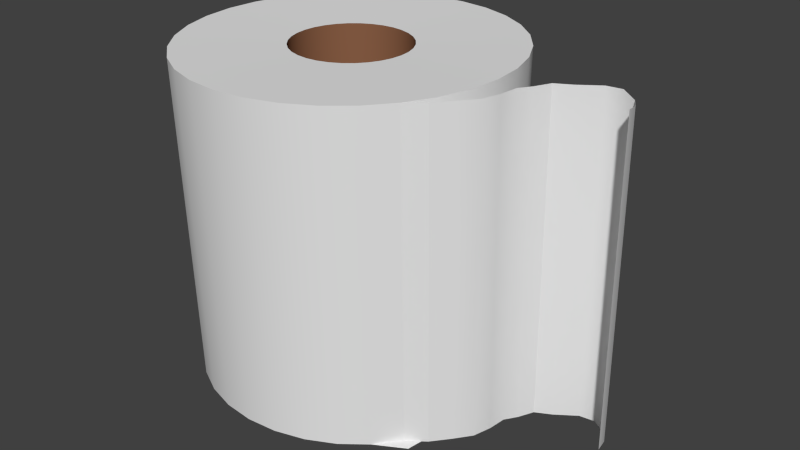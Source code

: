 # Source: toilet_paper.blend  (saved by Blender 2.76.0; exported with 4.5.12 LTS)
import bpy
from mathutils import Matrix  # noqa: F401  (used for matrix-valued properties, if any)

bpy.ops.wm.read_factory_settings(use_empty=True)
scene = bpy.context.scene
scene.name = 'Scene'

# ---- collections
col_collection_1 = bpy.data.collections.new('Collection 1'); scene.collection.children.link(col_collection_1)

# ---- materials (node trees are filled in below, after node groups)
mat_material_002 = bpy.data.materials.new('Material.002')
mat_material_002.alpha_threshold = 0.0
mat_material_002.diffuse_color = (0.2598, 0.1184, 0.06311, 1.0)
mat_material_002.roughness = 0.5
mat_material_001 = bpy.data.materials.new('Material.001')
mat_material_001.alpha_threshold = 0.0
mat_material_001.roughness = 0.5

# ---- material node trees

# ---- world
world_world = bpy.data.worlds.new('World'); scene.world = world_world
world_world.color = (0.05088, 0.05088, 0.05088)
world_world.use_sun_shadow = False
world_world.sun_shadow_jitter_overblur = 0.0
world_world.cycles.sampling_method = 'MANUAL'
world_world.cycles.sample_map_resolution = 256

# ---- meshes
me_circle_001 = bpy.data.meshes.new('Circle.001')
me_circle_001.from_pydata([(1.776e-08, 1.157, -0.03334), (-0.2257, 1.135, -0.03334), (-0.4428, 1.069, -0.03334), (-0.6428, 0.962, -0.03334), (-0.8182, 0.8182, -0.03334), (-0.962, 0.6428, -0.03334), (-1.069, 0.4428, -0.03334), (-1.135, 0.2257, -0.03334), (-1.157, 4.241e-08, -0.03334), (-1.135, -0.2257, -0.03334), (-1.069, -0.4428, -0.03334), (-0.962, -0.6428, -0.03334), (-0.8182, -0.8182, -0.03334), (-0.6428, -0.962, -0.03334), (-0.4428, -1.069, -0.03334), (-0.2257, -1.135, -0.03334), (3.948e-07, -1.157, -0.03334), (0.2257, -1.135, -0.03334), (0.4428, -1.069, -0.03334), (0.6428, -0.962, -0.03334), (0.8182, -0.8182, -0.03334), (0.962, -0.6428, -0.03334), (1.069, -0.4428, -0.03334), (1.135, -0.2257, -0.03334), (1.157, 1.072e-06, -0.03334), (1.135, 0.2257, -0.03334), (1.069, 0.4428, -0.03334), (0.962, 0.6428, -0.03334), (0.8182, 0.8182, -0.03334), (0.6428, 0.962, -0.03334), (0.4428, 1.069, -0.03334), (0.2257, 1.135, -0.03334), (1.776e-08, 1.157, -6.543), (-0.2257, 1.135, -6.543), (-0.4428, 1.069, -6.543), (-0.6428, 0.962, -6.543), (-0.8182, 0.8182, -6.543), (-0.962, 0.6428, -6.543), (-1.069, 0.4428, -6.543), (-1.135, 0.2257, -6.543), (-1.157, 4.241e-08, -6.543), (-1.135, -0.2257, -6.543), (-1.069, -0.4428, -6.543), (-0.962, -0.6428, -6.543), (-0.8182, -0.8182, -6.543), (-0.6428, -0.962, -6.543), (-0.4428, -1.069, -6.543), (-0.2257, -1.135, -6.543), (3.948e-07, -1.157, -6.543), (0.2257, -1.135, -6.543), (0.4428, -1.069, -6.543), (0.6428, -0.962, -6.543), (0.8182, -0.8182, -6.543), (0.962, -0.6428, -6.543), (1.069, -0.4428, -6.543), (1.135, -0.2257, -6.543), (1.157, 1.072e-06, -6.543), (1.135, 0.2257, -6.543), (1.069, 0.4428, -6.543), (0.962, 0.6428, -6.543), (0.8182, 0.8182, -6.543), (0.6428, 0.962, -6.543), (0.4428, 1.069, -6.543), (0.2257, 1.135, -6.543), (-0.2257, 1.135, -0.03334), (1.776e-08, 1.157, -0.03334), (-0.4428, 1.069, -0.03334), (-0.6428, 0.962, -0.03334), (-0.8182, 0.8182, -0.03334), (-0.962, 0.6428, -0.03334), (-1.069, 0.4428, -0.03334), (-1.135, 0.2257, -0.03334), (-1.157, 4.241e-08, -0.03334), (-1.135, -0.2257, -0.03334), (-1.069, -0.4428, -0.03334), (-0.962, -0.6428, -0.03334), (-0.8182, -0.8182, -0.03334), (-0.6428, -0.962, -0.03334), (-0.4428, -1.069, -0.03334), (-0.2257, -1.135, -0.03334), (3.948e-07, -1.157, -0.03334), (0.2257, -1.135, -0.03334), (0.4428, -1.069, -0.03334), (0.6428, -0.962, -0.03334), (0.8182, -0.8182, -0.03334), (0.962, -0.6428, -0.03334), (1.069, -0.4428, -0.03334), (1.135, -0.2257, -0.03334), (1.157, 1.072e-06, -0.03334), (1.135, 0.2257, -0.03334), (1.069, 0.4428, -0.03334), (0.962, 0.6428, -0.03334), (0.8182, 0.8182, -0.03334), (0.6428, 0.962, -0.03334), (0.4428, 1.069, -0.03334), (0.2257, 1.135, -0.03334), (-0.2257, 1.135, -6.543), (1.776e-08, 1.157, -6.543), (-0.4428, 1.069, -6.543), (-0.6428, 0.962, -6.543), (-0.8182, 0.8182, -6.543), (-0.962, 0.6428, -6.543), (-1.069, 0.4428, -6.543), (-1.135, 0.2257, -6.543), (-1.157, 4.241e-08, -6.543), (-1.135, -0.2257, -6.543), (-1.069, -0.4428, -6.543), (-0.962, -0.6428, -6.543), (-0.8182, -0.8182, -6.543), (-0.6428, -0.962, -6.543), (-0.4428, -1.069, -6.543), (-0.2257, -1.135, -6.543), (3.948e-07, -1.157, -6.543), (0.2257, -1.135, -6.543), (0.4428, -1.069, -6.543), (0.6428, -0.962, -6.543), (0.8182, -0.8182, -6.543), (0.962, -0.6428, -6.543), (1.069, -0.4428, -6.543), (1.135, -0.2257, -6.543), (1.157, 1.072e-06, -6.543), (1.135, 0.2257, -6.543), (1.069, 0.4428, -6.543), (0.962, 0.6428, -6.543), (0.8182, 0.8182, -6.543), (0.6428, 0.962, -6.543), (0.4428, 1.069, -6.543), (0.2257, 1.135, -6.543)], [(1, 0), (2, 1), (0, 31), (3, 2), (4, 3), (5, 4), (6, 5), (7, 6), (8, 7), (9, 8), (10, 9), (11, 10), (12, 11), (13, 12), (14, 13), (15, 14), (16, 15), (17, 16), (18, 17), (19, 18), (20, 19), (21, 20), (22, 21), (23, 22), (24, 23), (25, 24), (26, 25), (27, 26), (28, 27), (29, 28), (30, 29), (31, 30), (33, 32), (34, 33), (32, 63), (35, 34), (36, 35), (37, 36), (38, 37), (39, 38), (40, 39), (41, 40), (42, 41), (43, 42), (44, 43), (45, 44), (46, 45), (47, 46), (48, 47), (49, 48), (50, 49), (51, 50), (52, 51), (53, 52), (54, 53), (55, 54), (56, 55), (57, 56), (58, 57), (59, 58), (60, 59), (61, 60), (62, 61), (63, 62)], [(90, 122, 121, 89), (77, 109, 108, 76), (91, 123, 122, 90), (78, 110, 109, 77), (64, 96, 97, 65), (92, 124, 123, 91), (79, 111, 110, 78), (66, 98, 96, 64), (93, 125, 124, 92), (80, 112, 111, 79), (67, 99, 98, 66), (94, 126, 125, 93), (81, 113, 112, 80), (68, 100, 99, 67), (95, 127, 126, 94), (82, 114, 113, 81), (69, 101, 100, 68), (65, 97, 127, 95), (83, 115, 114, 82), (70, 102, 101, 69), (84, 116, 115, 83), (71, 103, 102, 70), (85, 117, 116, 84), (72, 104, 103, 71), (86, 118, 117, 85), (73, 105, 104, 72), (87, 119, 118, 86), (74, 106, 105, 73), (88, 120, 119, 87), (75, 107, 106, 74), (89, 121, 120, 88), (76, 108, 107, 75)])
me_circle_001.polygons.foreach_set('use_smooth', [True] * 32)
me_circle_001.materials.append(mat_material_002)
me_circle_001.use_remesh_preserve_volume = False
me_circle_001.use_remesh_preserve_attributes = False
me_circle_001.use_mirror_vertex_groups = False
me_circle_001.update()
me_circle = bpy.data.meshes.new('Circle')
me_circle.from_pydata([(1.776e-08, 1.157, -0.03334), (-0.2257, 1.135, -0.03334), (-0.4428, 1.069, -0.03334), (-0.6428, 0.962, -0.03334), (-0.8182, 0.8182, -0.03334), (-0.962, 0.6428, -0.03334), (-1.069, 0.4428, -0.03334), (-1.135, 0.2257, -0.03334), (-1.157, 4.241e-08, -0.03334), (-1.135, -0.2257, -0.03334), (-1.069, -0.4428, -0.03334), (-0.962, -0.6428, -0.03334), (-0.8182, -0.8182, -0.03334), (-0.6428, -0.962, -0.03334), (-0.4428, -1.069, -0.03334), (-0.2257, -1.135, -0.03334), (3.948e-07, -1.157, -0.03334), (0.2257, -1.135, -0.03334), (0.4428, -1.069, -0.03334), (0.6428, -0.962, -0.03334), (0.8182, -0.8182, -0.03334), (0.962, -0.6428, -0.03334), (1.069, -0.4428, -0.03334), (1.135, -0.2257, -0.03334), (1.157, 1.072e-06, -0.03334), (1.135, 0.2257, -0.03334), (1.069, 0.4428, -0.03334), (0.962, 0.6428, -0.03334), (0.8182, 0.8182, -0.03334), (0.6428, 0.962, -0.03334), (0.4428, 1.069, -0.03334), (0.2257, 1.135, -0.03334), (1.776e-08, 1.157, -6.543), (-0.2257, 1.135, -6.543), (-0.4428, 1.069, -6.543), (-0.6428, 0.962, -6.543), (-0.8182, 0.8182, -6.543), (-0.962, 0.6428, -6.543), (-1.069, 0.4428, -6.543), (-1.135, 0.2257, -6.543), (-1.157, 4.241e-08, -6.543), (-1.135, -0.2257, -6.543), (-1.069, -0.4428, -6.543), (-0.962, -0.6428, -6.543), (-0.8182, -0.8182, -6.543), (-0.6428, -0.962, -6.543), (-0.4428, -1.069, -6.543), (-0.2257, -1.135, -6.543), (3.948e-07, -1.157, -6.543), (0.2257, -1.135, -6.543), (0.4428, -1.069, -6.543), (0.6428, -0.962, -6.543), (0.8182, -0.8182, -6.543), (0.962, -0.6428, -6.543), (1.069, -0.4428, -6.543), (1.135, -0.2257, -6.543), (1.157, 1.072e-06, -6.543), (1.135, 0.2257, -6.543), (1.069, 0.4428, -6.543), (0.962, 0.6428, -6.543), (0.8182, 0.8182, -6.543), (0.6428, 0.962, -6.543), (0.4428, 1.069, -6.543), (0.2257, 1.135, -6.543), (2.625e-07, 3.293, 0.0), (-0.6255, 3.23, 0.0), (-1.227, 3.042, 0.0), (-1.781, 2.738, 0.0), (-2.267, 2.329, 0.0), (-2.666, 1.829, 0.0), (-2.962, 1.26, 0.0), (-3.144, 0.6424, 0.0), (-3.206, -4.094e-07, 0.0), (-3.144, -0.6424, 0.0), (-2.962, -1.26, 0.0), (-2.666, -1.829, 0.0), (-2.267, -2.329, 0.0), (-1.781, -2.738, 0.0), (-1.227, -3.042, 0.0), (-0.6255, -3.23, 0.0), (1.307e-06, -3.293, 0.0), (0.6255, -3.23, 0.0), (1.227, -3.042, 0.0), (1.781, -2.738, 0.0), (2.267, -2.329, 0.0), (2.666, -1.829, 0.0), (2.962, -1.26, 0.0), (3.144, -0.6424, 0.0), (3.206, 2.522e-06, 0.0), (3.144, 0.6424, 0.0), (2.962, 1.26, 0.0), (2.666, 1.83, 0.0), (2.267, 2.329, 0.0), (1.781, 2.738, 0.0), (1.227, 3.042, 0.0), (0.6255, 3.23, 0.0), (0.003542, 3.057, -6.577), (-0.6181, 2.998, -6.577), (-1.216, 2.824, -6.577), (-1.767, 2.541, -6.577), (-2.25, 2.161, -6.577), (-2.646, 1.697, -6.577), (-2.94, 1.169, -6.577), (-3.122, 0.5946, -6.577), (-3.183, -0.002198, -6.577), (-3.122, -0.599, -6.577), (-2.94, -1.173, -6.577), (-2.646, -1.702, -6.577), (-2.25, -2.165, -6.577), (-1.767, -2.546, -6.577), (-1.216, -2.829, -6.577), (-0.6181, -3.003, -6.577), (0.003543, -3.061, -6.577), (0.6252, -3.003, -6.577), (1.223, -2.829, -6.577), (1.774, -2.546, -6.577), (2.257, -2.165, -6.577), (2.653, -1.702, -6.577), (2.947, -1.173, -6.577), (3.129, -0.599, -6.577), (3.19, -0.002195, -6.577), (3.129, 0.5946, -6.577), (2.947, 1.169, -6.577), (2.653, 1.697, -6.577), (2.257, 2.161, -6.577), (1.774, 2.542, -6.577), (1.223, 2.824, -6.577), (0.6252, 2.998, -6.577), (3.014, -1.563, 0.0), (2.999, -1.437, -6.577), (3.281, -1.215, 0.0), (3.281, -1.095, -6.577), (3.527, -0.8866, 0.0), (3.527, -0.7673, -6.577), (3.629, -0.5177, 0.0), (3.629, -0.3983, -6.577), (3.67, -0.1487, 0.0), (3.67, -0.02938, -6.577), (3.834, 0.09728, 0.0), (3.834, 0.2166, -6.577), (3.978, 0.4047, 0.0), (3.978, 0.5241, -6.577), (4.285, 0.5687, 0.0), (4.285, 0.688, -6.577), (4.695, 0.8557, 0.0), (4.695, 0.975, -6.577), (5.002, 0.8967, 0.0), (5.002, 1.016, -6.577), (5.262, 0.814, -0.09899), (5.262, 0.9333, -6.676), (5.389, 0.6034, -0.09899), (5.389, 0.7227, -6.676), (5.467, 0.267, -0.0396), (5.467, 0.3863, -6.616), (-0.6255, 3.23, 0.0), (2.625e-07, 3.293, 0.0), (-1.227, 3.042, 0.0), (-1.781, 2.738, 0.0), (-2.267, 2.329, 0.0), (-2.666, 1.829, 0.0), (-2.962, 1.26, 0.0), (-3.144, 0.6424, 0.0), (-3.206, -4.094e-07, 0.0), (-3.144, -0.6424, 0.0), (-2.962, -1.26, 0.0), (-2.666, -1.829, 0.0), (-2.267, -2.329, 0.0), (-1.781, -2.738, 0.0), (-1.227, -3.042, 0.0), (-0.6255, -3.23, 0.0), (1.307e-06, -3.293, 0.0), (0.6255, -3.23, 0.0), (1.227, -3.042, 0.0), (1.781, -2.738, 0.0), (2.267, -2.329, 0.0), (2.666, -1.829, 0.0), (2.666, -1.829, 0.0), (2.666, -1.829, 0.0), (2.962, -1.26, 0.0), (3.144, -0.6424, 0.0), (3.206, 2.522e-06, 0.0), (3.144, 0.6424, 0.0), (2.962, 1.26, 0.0), (2.666, 1.83, 0.0), (2.267, 2.329, 0.0), (1.781, 2.738, 0.0), (1.227, 3.042, 0.0), (0.6255, 3.23, 0.0), (-0.6181, 2.998, -6.577), (0.003542, 3.057, -6.577), (-1.216, 2.824, -6.577), (-1.767, 2.541, -6.577), (-2.25, 2.161, -6.577), (-2.646, 1.697, -6.577), (-2.94, 1.169, -6.577), (-3.122, 0.5946, -6.577), (-3.183, -0.002198, -6.577), (-3.122, -0.599, -6.577), (-2.94, -1.173, -6.577), (-2.646, -1.702, -6.577), (-2.25, -2.165, -6.577), (-1.767, -2.546, -6.577), (-1.216, -2.829, -6.577), (-0.6181, -3.003, -6.577), (0.003543, -3.061, -6.577), (0.6252, -3.003, -6.577), (1.223, -2.829, -6.577), (1.774, -2.546, -6.577), (2.257, -2.165, -6.577), (2.653, -1.702, -6.577), (2.653, -1.702, -6.577), (2.849, -1.829, -6.577), (2.947, -1.173, -6.577), (3.129, -0.599, -6.577), (3.19, -0.002195, -6.577), (3.129, 0.5946, -6.577), (2.947, 1.169, -6.577), (2.653, 1.697, -6.577), (2.257, 2.161, -6.577), (1.774, 2.542, -6.577), (1.223, 2.824, -6.577), (0.6252, 2.998, -6.577), (2.999, -1.437, -6.577), (3.014, -1.563, 0.0), (3.978, 0.5241, -6.577), (3.978, 0.4047, 0.0), (5.262, 0.9333, -6.676), (5.262, 0.814, -0.09899)], [], [(182, 181, 215, 216), (167, 166, 200, 201), (183, 182, 216, 217), (168, 167, 201, 202), (154, 155, 189, 188), (184, 183, 217, 218), (169, 168, 202, 203), (156, 154, 188, 190), (185, 184, 218, 219), (170, 169, 203, 204), (157, 156, 190, 191), (186, 185, 219, 220), (171, 170, 204, 205), (158, 157, 191, 192), (187, 186, 220, 221), (172, 171, 205, 206), (159, 158, 192, 193), (155, 187, 221, 189), (173, 172, 206, 207), (160, 159, 193, 194), (174, 173, 207, 208), (161, 160, 194, 195), (175, 174, 208, 209), (162, 161, 195, 196), (178, 176, 210, 212), (163, 162, 196, 197), (179, 178, 212, 213), (164, 163, 197, 198), (180, 179, 213, 214), (165, 164, 198, 199), (181, 180, 214, 215), (166, 165, 199, 200), (29, 28, 92, 93), (3, 2, 66, 67), (55, 56, 120, 119), (30, 29, 93, 94), (4, 3, 67, 68), (56, 57, 121, 120), (31, 30, 94, 95), (5, 4, 68, 69), (57, 58, 122, 121), (0, 31, 95, 64), (6, 5, 69, 70), (58, 59, 123, 122), (32, 33, 97, 96), (7, 6, 70, 71), (59, 60, 124, 123), (33, 34, 98, 97), (8, 7, 71, 72), (60, 61, 125, 124), (34, 35, 99, 98), (9, 8, 72, 73), (61, 62, 126, 125), (35, 36, 100, 99), (10, 9, 73, 74), (62, 63, 127, 126), (36, 37, 101, 100), (11, 10, 74, 75), (63, 32, 96, 127), (37, 38, 102, 101), (12, 11, 75, 76), (38, 39, 103, 102), (13, 12, 76, 77), (39, 40, 104, 103), (14, 13, 77, 78), (40, 41, 105, 104), (15, 14, 78, 79), (41, 42, 106, 105), (16, 15, 79, 80), (42, 43, 107, 106), (17, 16, 80, 81), (43, 44, 108, 107), (18, 17, 81, 82), (44, 45, 109, 108), (19, 18, 82, 83), (45, 46, 110, 109), (20, 19, 83, 84), (46, 47, 111, 110), (21, 20, 84, 177), (47, 48, 112, 111), (22, 21, 177, 86), (48, 49, 113, 112), (23, 22, 86, 87), (49, 50, 114, 113), (24, 23, 87, 88), (50, 51, 115, 114), (25, 24, 88, 89), (51, 52, 116, 115), (26, 25, 89, 90), (52, 53, 211, 116), (27, 26, 90, 91), (1, 0, 64, 65), (53, 54, 118, 211), (28, 27, 91, 92), (2, 1, 65, 66), (54, 55, 119, 118), (117, 85, 223, 222), (129, 128, 130, 131), (131, 130, 132, 133), (133, 132, 134, 135), (135, 134, 136, 137), (137, 136, 138, 139), (139, 138, 225, 224), (141, 140, 142, 143), (143, 142, 144, 145), (145, 144, 146, 147), (147, 146, 227, 226), (149, 148, 150, 151), (151, 150, 152, 153)])
me_circle.polygons.foreach_set('use_smooth', [True] * 109)
me_circle.materials.append(mat_material_001)
me_circle.use_remesh_preserve_volume = False
me_circle.use_remesh_preserve_attributes = False
me_circle.use_mirror_vertex_groups = False
me_circle.update()

# ---- objects
ob_circle_001 = bpy.data.objects.new('Circle.001', me_circle_001)
ob_circle = bpy.data.objects.new('Circle', me_circle)

# ---- transforms, parenting, visibility, modifiers, constraints
ob_circle_001.location = (0.0, 0.0, 4.734)
ob_circle_001.lineart.crease_threshold = 0.0
ob_circle.location = (0.0, 0.0, 4.734)
ob_circle.lineart.crease_threshold = 0.0

# ---- collection membership
col_collection_1.objects.link(ob_circle_001)
col_collection_1.objects.link(ob_circle)

# ---- scene / render settings (as saved in the file)
scene.frame_start = 1; scene.frame_end = 250; scene.frame_set(1)
scene.render.engine = 'CYCLES'
scene.render.resolution_percentage = 50
scene.render.dither_intensity = 0.0
scene.cycles.use_denoising = False
scene.cycles.samples = 10
scene.cycles.sampling_pattern = 'TABULATED_SOBOL'
scene.cycles.light_sampling_threshold = 0.0
scene.cycles.use_adaptive_sampling = False
scene.cycles.use_light_tree = False
scene.cycles.blur_glossy = 0.0
scene.cycles.pixel_filter_type = 'GAUSSIAN'
scene.cycles.sample_clamp_indirect = 0.0
scene.view_settings.view_transform = 'Standard'
bpy.context.view_layer.update()

# ---- added for rendering (the .blend has no active camera and no usable light): camera, sun
cam_auto = bpy.data.cameras.new('AutoCamera')
cam_auto.lens = 50.0
cam_auto.sensor_width = 36.0
cam_auto.clip_end = 1000.0
ob_auto_camera = bpy.data.objects.new('AutoCamera', cam_auto)
scene.collection.objects.link(ob_auto_camera)
ob_auto_camera.location = (12.9483, -14.1816, 10.8503)
ob_auto_camera.rotation_euler = (1.09748, -7.21219e-08, 0.694738)
scene.camera = ob_auto_camera
light_auto_sun = bpy.data.lights.new('AutoSun', 'SUN')
light_auto_sun.energy = 3.0
light_auto_sun.angle = 0.0523599
ob_auto_sun = bpy.data.objects.new('AutoSun', light_auto_sun)
scene.collection.objects.link(ob_auto_sun)
ob_auto_sun.rotation_euler = (0.872665, 0.174533, 0.523599)
bpy.context.view_layer.update()
